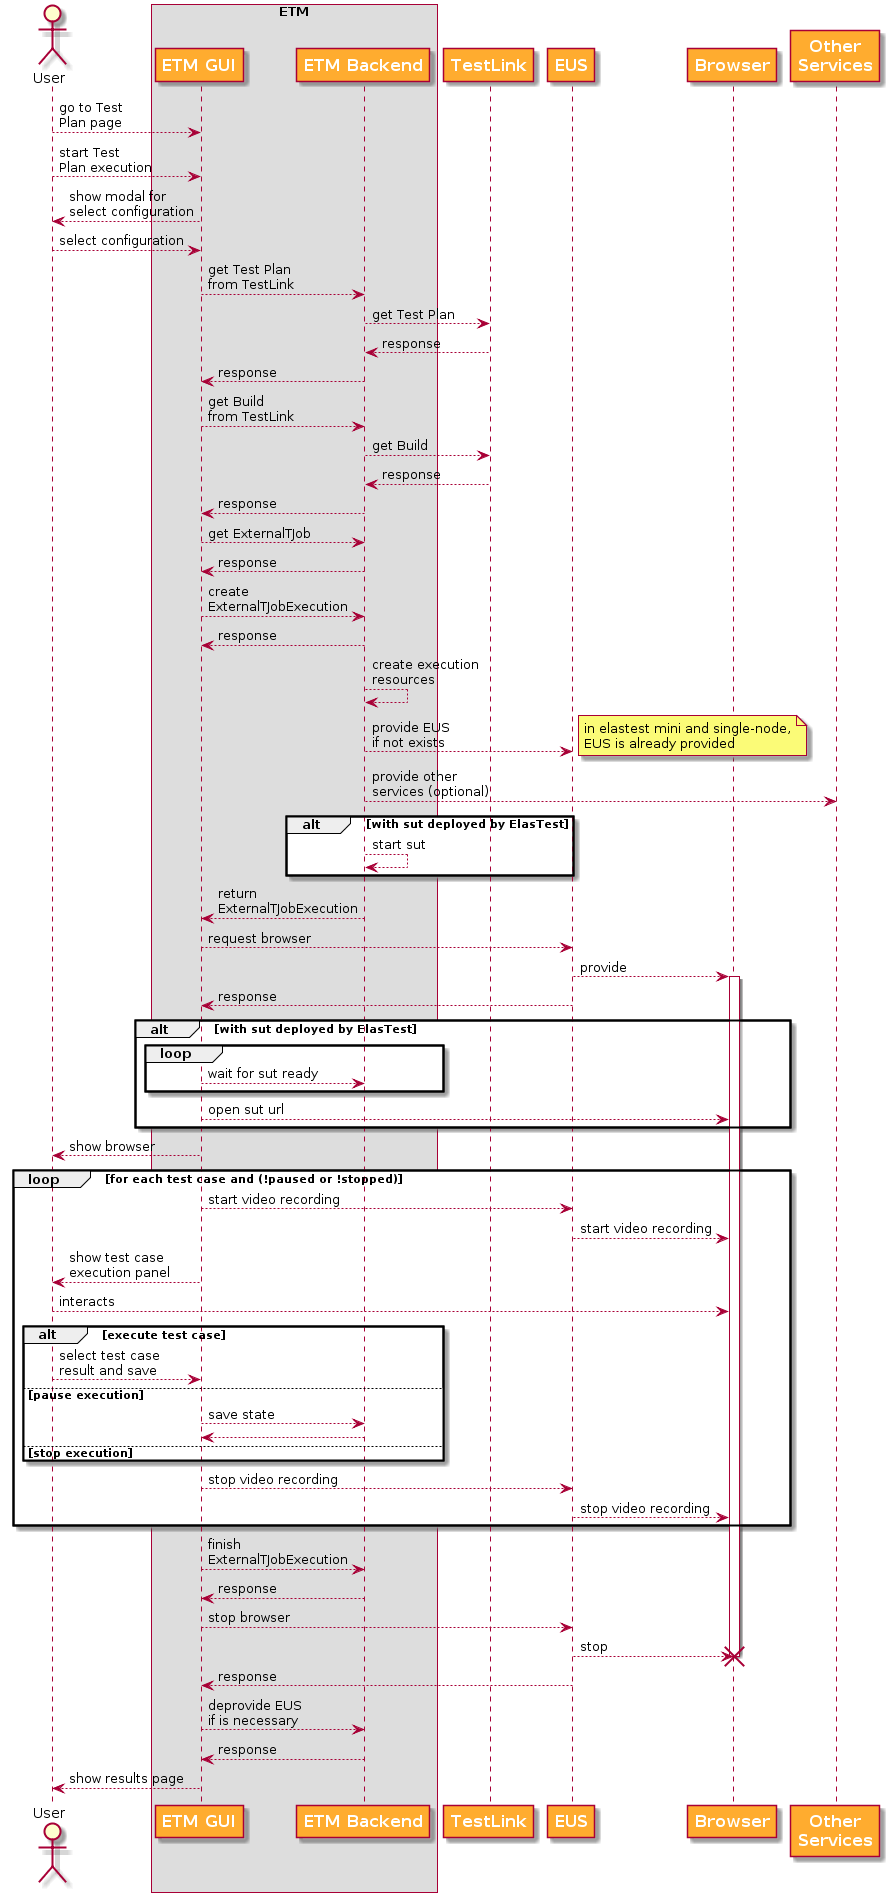

The diagram above was rendered by PlantUML. Its source (embedded in the PNG):
@startuml

skinparam participant {
    FontSize 16
    FontStyle bold
    FontColor white
    BackgroundColor #ffac2f
    ArrowFontColor #333333
    ArrowThickness 2
}

actor User

box "ETM" #dddddd
participant "ETM GUI"
participant "ETM Backend"
end box

participant TestLink
participant EUS
participant Browser
participant "Other\nServices"


User --> "ETM GUI": go to Test \nPlan page
User --> "ETM GUI": start Test \nPlan execution
"ETM GUI" --> User: show modal for \nselect configuration
User --> "ETM GUI": select configuration

"ETM GUI" --> "ETM Backend": get Test Plan \nfrom TestLink
"ETM Backend" --> TestLink: get Test Plan
TestLink --> "ETM Backend": response
"ETM Backend" --> "ETM GUI": response

"ETM GUI" --> "ETM Backend": get Build \nfrom TestLink
"ETM Backend" --> TestLink: get Build
TestLink --> "ETM Backend": response
"ETM Backend" --> "ETM GUI": response

"ETM GUI" --> "ETM Backend": get ExternalTJob
"ETM Backend" --> "ETM GUI": response

"ETM GUI" --> "ETM Backend": create \nExternalTJobExecution
"ETM Backend" --> "ETM GUI": response

"ETM Backend" --> "ETM Backend": create execution\nresources
"ETM Backend" --> EUS: provide EUS \nif not exists
note right
    in elastest mini and single-node,
    EUS is already provided
end note
"ETM Backend" --> "Other\nServices": provide other\nservices (optional)

alt with sut deployed by ElasTest
    "ETM Backend" --> "ETM Backend": start sut
end

"ETM Backend" --> "ETM GUI": return \nExternalTJobExecution

"ETM GUI" --> "EUS": request browser

"EUS" --> "Browser": provide
activate Browser
"EUS" --> "ETM GUI": response

alt with sut deployed by ElasTest
    loop
        "ETM GUI" --> "ETM Backend": wait for sut ready
    end
    "ETM GUI" --> Browser: open sut url
end

"ETM GUI" --> User: show browser

loop for each test case and (!paused or !stopped)
    "ETM GUI" --> EUS: start video recording
    EUS --> Browser: start video recording
    "ETM GUI" --> User: show test case\nexecution panel
    User --> "Browser": interacts
    alt execute test case
        User --> "ETM GUI": select test case\nresult and save
    else pause execution
        "ETM GUI" --> "ETM Backend": save state
        "ETM Backend" --> "ETM GUI"
    else stop execution
    end
    "ETM GUI" --> EUS: stop video recording
    EUS --> Browser: stop video recording
end

"ETM GUI" --> "ETM Backend": finish\nExternalTJobExecution
"ETM Backend" --> "ETM GUI": response

"ETM GUI" --> "EUS": stop browser
EUS --> Browser: stop
destroy Browser

EUS --> "ETM GUI": response

"ETM GUI" --> "ETM Backend": deprovide EUS\nif is necessary
"ETM Backend" --> "ETM GUI": response
"ETM GUI" --> User: show results page



@enduml